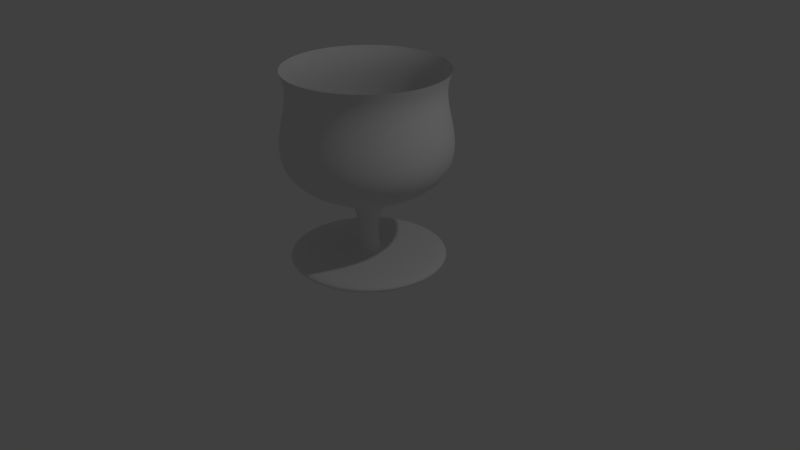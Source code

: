 # Source: Copa2.blend  (saved by Blender 2.79.0; exported with 4.5.12 LTS)
import bpy
from mathutils import Matrix  # noqa: F401  (used for matrix-valued properties, if any)

bpy.ops.wm.read_factory_settings(use_empty=True)
scene = bpy.context.scene
scene.name = 'Scene'

# ---- collections
col_collection_1 = bpy.data.collections.new('Collection 1'); scene.collection.children.link(col_collection_1)

# ---- world
world_world = bpy.data.worlds.new('World'); scene.world = world_world
world_world.color = (0.05088, 0.05088, 0.05088)
world_world.use_sun_shadow = False
world_world.sun_shadow_jitter_overblur = 0.0
world_world.cycles.sampling_method = 'MANUAL'

# ---- cameras
cam_camera = bpy.data.cameras.new('Camera')
cam_camera.clip_end = 100.0
cam_camera.lens = 35.0
cam_camera.sensor_width = 32.0
cam_camera.sensor_height = 18.0
cam_camera.ortho_scale = 7.314
cam_camera.dof.focus_distance = 0.0
cam_camera.dof.aperture_fstop = 128.0

# ---- lights
light_lamp = bpy.data.lights.new('Lamp', 'POINT')
light_lamp.transmission_factor = 0.0
light_lamp.cutoff_distance = 30.0
light_lamp.energy = 100.0
light_lamp.shadow_buffer_clip_start = 1.001
light_lamp.shadow_soft_size = 0.1
light_lamp.shadow_maximum_resolution = 0.006
light_lamp.use_absolute_resolution = True

# ---- meshes
me_cubeziercurve = bpy.data.meshes.new('CUBezierCurve')
me_cubeziercurve.from_pydata([(-0.9622, 2.161, -0.002334), (-1.06, 1.395, -0.002334), (-0.2029, 0.09662, 0.0), (-1.007, 2.454, -0.1618), (-0.958, 2.31, -0.1541), (-0.95, 2.161, -0.1528), (-0.9692, 2.008, -0.1559), (-1.002, 1.853, -0.1611), (-1.035, 1.698, -0.1663), (-1.054, 1.545, -0.1693), (-1.046, 1.395, -0.1681), (-0.9973, 1.252, -0.1603), (-0.8939, 1.116, -0.1439), (-0.7224, 0.9896, -0.1168), (-0.4691, 0.8748, -0.07666), (-0.1205, 0.7733, -0.02144), (-0.1205, 0.09662, -0.02144), (-0.2004, 0.09662, -0.03174), (-0.3435, 0.09662, -0.05441), (-0.9877, 0.09662, -0.1564), (-0.9877, -6.838e-09, -0.1564), (-0.9185, -6.359e-09, -0.1454), (-0.87, -6.023e-09, -0.1376), (-0.8352, -5.782e-09, -0.132), (-0.8073, -5.589e-09, -0.1274), (-0.7795, -5.396e-09, -0.1229), (-0.7447, -5.155e-09, -0.1173), (-0.6962, -4.819e-09, -0.1095), (-0.627, -4.34e-09, -0.09845), (-0.5303, -3.671e-09, -0.08306), (-0.3992, -2.763e-09, -0.06223), (-0.2268, -1.57e-09, -0.03489), (-0.006296, -4.302e-11, 5.301e-05), (-0.9691, 2.454, -0.3173), (-0.9221, 2.31, -0.3021), (-0.9144, 2.161, -0.2995), (-0.9329, 2.008, -0.3056), (-0.9645, 1.853, -0.3158), (-0.9962, 1.698, -0.3261), (-1.015, 1.545, -0.3321), (-1.007, 1.395, -0.3296), (-0.9599, 1.252, -0.3143), (-0.8604, 1.116, -0.282), (-0.6952, 0.9896, -0.2283), (-0.4513, 0.8748, -0.1491), (-0.1156, 0.7733, -0.04002), (-0.1156, 0.09662, -0.04002), (-0.193, 0.09662, -0.06269), (-0.3308, 0.09662, -0.1075), (-0.9511, 0.09662, -0.309), (-0.9511, -1.351e-08, -0.309), (-0.8845, -1.256e-08, -0.2873), (-0.8378, -1.19e-08, -0.272), (-0.8043, -1.142e-08, -0.261), (-0.7775, -1.104e-08, -0.2522), (-0.7506, -1.066e-08, -0.2433), (-0.7172, -1.018e-08, -0.2323), (-0.6705, -9.521e-09, -0.2171), (-0.6039, -8.575e-09, -0.1953), (-0.5108, -7.253e-09, -0.165), (-0.3846, -5.46e-09, -0.1239), (-0.2186, -3.102e-09, -0.06995), (-0.006227, -8.61e-11, -0.0009326), (-0.9076, 2.454, -0.465), (-0.8635, 2.31, -0.4426), (-0.8562, 2.161, -0.4389), (-0.8736, 2.008, -0.4477), (-0.9032, 1.853, -0.4628), (-0.9329, 1.698, -0.4779), (-0.9502, 1.545, -0.4868), (-0.943, 1.395, -0.4831), (-0.8989, 1.252, -0.4606), (-0.8056, 1.116, -0.4131), (-0.6509, 0.9896, -0.3343), (-0.4224, 0.8748, -0.2179), (-0.1079, 0.7733, -0.05762), (-0.1079, 0.09662, -0.05762), (-0.1808, 0.09662, -0.09211), (-0.3099, 0.09662, -0.1579), (-0.891, 0.09662, -0.454), (-0.891, -1.984e-08, -0.454), (-0.8286, -1.845e-08, -0.4221), (-0.7849, -1.748e-08, -0.3997), (-0.7536, -1.678e-08, -0.3836), (-0.7285, -1.622e-08, -0.3707), (-0.7033, -1.566e-08, -0.3578), (-0.672, -1.496e-08, -0.3417), (-0.6283, -1.399e-08, -0.3193), (-0.5659, -1.26e-08, -0.2874), (-0.4787, -1.066e-08, -0.2429), (-0.3605, -8.023e-09, -0.1826), (-0.205, -4.559e-09, -0.1033), (-0.006004, -1.282e-10, -0.001895), (-0.8236, 2.454, -0.6013), (-0.7836, 2.31, -0.5722), (-0.777, 2.161, -0.5674), (-0.7928, 2.008, -0.5789), (-0.8197, 1.853, -0.5984), (-0.8466, 1.698, -0.618), (-0.8624, 1.545, -0.6294), (-0.8558, 1.395, -0.6247), (-0.8158, 1.252, -0.5956), (-0.7311, 1.116, -0.5341), (-0.5906, 0.9896, -0.432), (-0.3832, 0.8748, -0.2813), (-0.09759, 0.7733, -0.07379), (-0.09759, 0.09662, -0.07379), (-0.1641, 0.09662, -0.1193), (-0.2814, 0.09662, -0.2044), (-0.809, 0.09662, -0.5878), (-0.809, -2.569e-08, -0.5878), (-0.7524, -2.389e-08, -0.5465), (-0.7127, -2.263e-08, -0.5176), (-0.6843, -2.173e-08, -0.4968), (-0.6615, -2.1e-08, -0.4801), (-0.6387, -2.028e-08, -0.4634), (-0.6103, -1.937e-08, -0.4426), (-0.5706, -1.811e-08, -0.4136), (-0.514, -1.631e-08, -0.3724), (-0.4348, -1.38e-08, -0.3148), (-0.3275, -1.039e-08, -0.2367), (-0.1863, -5.905e-09, -0.1341), (-0.005634, -1.682e-10, -0.002811), (-0.7194, 2.454, -0.7227), (-0.6844, 2.31, -0.6877), (-0.6787, 2.161, -0.682), (-0.6925, 2.008, -0.6958), (-0.716, 1.853, -0.7193), (-0.7395, 1.698, -0.7428), (-0.7533, 1.545, -0.7566), (-0.7476, 1.395, -0.7509), (-0.7126, 1.252, -0.7159), (-0.6386, 1.116, -0.6419), (-0.5158, 0.9896, -0.5191), (-0.3344, 0.8748, -0.3377), (-0.08485, 0.7733, -0.08815), (-0.08485, 0.09662, -0.08815), (-0.1435, 0.09662, -0.1435), (-0.2459, 0.09662, -0.2459), (-0.7071, 0.09662, -0.7071), (-0.7071, -3.091e-08, -0.7071), (-0.6576, -2.874e-08, -0.6575), (-0.623, -2.723e-08, -0.6227), (-0.5981, -2.614e-08, -0.5977), (-0.5782, -2.527e-08, -0.5777), (-0.5584, -2.44e-08, -0.5576), (-0.5335, -2.331e-08, -0.5326), (-0.4989, -2.179e-08, -0.4978), (-0.4494, -1.963e-08, -0.4482), (-0.3802, -1.66e-08, -0.3789), (-0.2864, -1.25e-08, -0.285), (-0.163, -7.107e-09, -0.1616), (-0.005125, -2.052e-10, -0.003658), (-0.5975, 2.454, -0.8264), (-0.5684, 2.31, -0.7863), (-0.5637, 2.161, -0.7798), (-0.5751, 2.008, -0.7955), (-0.5947, 1.853, -0.8225), (-0.6142, 1.698, -0.8494), (-0.6257, 1.545, -0.8651), (-0.6209, 1.395, -0.8586), (-0.5918, 1.252, -0.8185), (-0.5303, 1.116, -0.7338), (-0.4282, 0.9896, -0.5934), (-0.2775, 0.8748, -0.3859), (-0.07001, 0.7733, -0.1003), (-0.07001, 0.09662, -0.1003), (-0.1193, 0.09662, -0.1641), (-0.2044, 0.09662, -0.2814), (-0.5878, 0.09662, -0.809), (-0.5878, -3.536e-08, -0.809), (-0.5467, -3.289e-08, -0.7523), (-0.5179, -3.115e-08, -0.7125), (-0.4973, -2.991e-08, -0.6839), (-0.4808, -2.891e-08, -0.661), (-0.4643, -2.791e-08, -0.6381), (-0.4436, -2.667e-08, -0.6095), (-0.4148, -2.494e-08, -0.5697), (-0.3737, -2.246e-08, -0.513), (-0.3163, -1.9e-08, -0.4337), (-0.2383, -1.431e-08, -0.3263), (-0.1357, -8.135e-09, -0.1851), (-0.004489, -2.383e-10, -0.004414), (-0.4609, 2.454, -0.9097), (-0.4384, 2.31, -0.8656), (-0.4347, 2.161, -0.8584), (-0.4436, 2.008, -0.8757), (-0.4587, 1.853, -0.9054), (-0.4738, 1.698, -0.935), (-0.4826, 1.545, -0.9524), (-0.4789, 1.395, -0.9451), (-0.4565, 1.252, -0.901), (-0.409, 1.116, -0.8078), (-0.3301, 0.9896, -0.653), (-0.2137, 0.8748, -0.4246), (-0.05346, 0.7733, -0.1101), (-0.05346, 0.09662, -0.1101), (-0.09211, 0.09662, -0.1808), (-0.1579, 0.09662, -0.3099), (-0.454, 0.09662, -0.891), (-0.454, -3.895e-08, -0.891), (-0.4223, -3.622e-08, -0.8286), (-0.4001, -3.431e-08, -0.7847), (-0.3842, -3.294e-08, -0.7533), (-0.3714, -3.184e-08, -0.7281), (-0.3587, -3.075e-08, -0.7028), (-0.3428, -2.938e-08, -0.6714), (-0.3206, -2.747e-08, -0.6276), (-0.2889, -2.474e-08, -0.5651), (-0.2445, -2.093e-08, -0.4779), (-0.1843, -1.576e-08, -0.3596), (-0.1051, -8.963e-09, -0.204), (-0.003744, -2.666e-10, -0.005062), (-0.3129, 2.454, -0.9706), (-0.2976, 2.31, -0.9235), (-0.2951, 2.161, -0.9158), (-0.3011, 2.008, -0.9343), (-0.3114, 1.853, -0.966), (-0.3217, 1.698, -0.9976), (-0.3277, 1.545, -1.016), (-0.3252, 1.395, -1.008), (-0.3099, 1.252, -0.9613), (-0.2776, 1.116, -0.8618), (-0.2239, 0.9896, -0.6966), (-0.1447, 0.8748, -0.4528), (-0.03558, 0.7733, -0.1171), (-0.03558, 0.09662, -0.1171), (-0.06269, 0.09662, -0.193), (-0.1075, 0.09662, -0.3308), (-0.309, 0.09662, -0.9511), (-0.309, -4.157e-08, -0.9511), (-0.2875, -3.866e-08, -0.8844), (-0.2724, -3.662e-08, -0.8376), (-0.2616, -3.516e-08, -0.8041), (-0.253, -3.399e-08, -0.7772), (-0.2444, -3.282e-08, -0.7503), (-0.2336, -3.136e-08, -0.7168), (-0.2185, -2.932e-08, -0.67), (-0.1969, -2.641e-08, -0.6034), (-0.1668, -2.234e-08, -0.5102), (-0.1258, -1.683e-08, -0.384), (-0.07189, -9.572e-09, -0.218), (-0.002906, -2.895e-10, -0.005586), (-0.1572, 2.454, -1.008), (-0.1495, 2.31, -0.9587), (-0.1482, 2.161, -0.9507), (-0.1513, 2.008, -0.9699), (-0.1565, 1.853, -1.003), (-0.1617, 1.698, -1.036), (-0.1647, 1.545, -1.055), (-0.1634, 1.395, -1.047), (-0.1557, 1.252, -0.998), (-0.1393, 1.116, -0.8946), (-0.1122, 0.9896, -0.7231), (-0.07205, 0.8748, -0.4698), (-0.01683, 0.7733, -0.1212), (-0.01683, 0.09662, -0.1212), (-0.03174, 0.09662, -0.2004), (-0.05441, 0.09662, -0.3435), (-0.1564, 0.09662, -0.9877), (-0.1564, -4.317e-08, -0.9877), (-0.1456, -4.015e-08, -0.9185), (-0.138, -3.803e-08, -0.8699), (-0.1326, -3.652e-08, -0.8351), (-0.1283, -3.53e-08, -0.8072), (-0.124, -3.409e-08, -0.7793), (-0.1186, -3.257e-08, -0.7445), (-0.111, -3.045e-08, -0.6959), (-0.1001, -2.743e-08, -0.6267), (-0.08488, -2.321e-08, -0.53), (-0.06418, -1.748e-08, -0.3989), (-0.03691, -9.946e-09, -0.2265), (-0.001996, -3.064e-10, -0.005971), (0.002334, 2.454, -1.02), (0.002334, 2.31, -0.9703), (0.002334, 2.161, -0.9622), (0.002334, 2.008, -0.9816), (0.002334, 1.853, -1.015), (0.002334, 1.698, -1.048), (0.002334, 1.545, -1.068), (0.002334, 1.395, -1.06), (0.002334, 1.252, -1.01), (0.002334, 1.116, -0.9054), (0.002334, 0.9896, -0.7317), (0.002334, 0.8748, -0.4753), (0.002334, 0.7733, -0.1223), (0.002334, 0.09662, -0.1223), (1.863e-08, 0.09662, -0.2029), (1.49e-08, 0.09662, -0.3478), (1.043e-07, 0.09662, -1.0), (1.043e-07, -4.371e-08, -1.0), (-9.295e-05, -4.065e-08, -0.93), (-0.0001967, -3.851e-08, -0.8808), (-0.0003079, -3.698e-08, -0.8456), (-0.0004225, -3.575e-08, -0.8173), (-0.0005372, -3.452e-08, -0.7891), (-0.0006483, -3.298e-08, -0.7539), (-0.0007521, -3.084e-08, -0.7047), (-0.0008451, -2.778e-08, -0.6347), (-0.0009238, -2.35e-08, -0.5368), (-0.0009844, -1.77e-08, -0.404), (-0.001023, -1.008e-08, -0.2295), (-0.001037, -3.168e-10, -0.00621), (0.1618, 2.454, -1.007), (0.1541, 2.31, -0.958), (0.1528, 2.161, -0.95), (0.1559, 2.008, -0.9692), (0.1611, 1.853, -1.002), (0.1663, 1.698, -1.035), (0.1693, 1.545, -1.054), (0.1681, 1.395, -1.046), (0.1603, 1.252, -0.9973), (0.1439, 1.116, -0.8939), (0.1168, 0.9896, -0.7224), (0.07666, 0.8748, -0.4691), (0.02144, 0.7733, -0.1205), (0.02144, 0.09662, -0.1205), (0.03174, 0.09662, -0.2004), (0.05441, 0.09662, -0.3435), (0.1564, 0.09662, -0.9877), (0.1564, -4.317e-08, -0.9877), (0.1454, -4.015e-08, -0.9185), (0.1376, -3.804e-08, -0.87), (0.132, -3.652e-08, -0.8352), (0.1274, -3.531e-08, -0.8073), (0.1229, -3.409e-08, -0.7795), (0.1173, -3.258e-08, -0.7447), (0.1095, -3.046e-08, -0.6962), (0.09845, -2.744e-08, -0.627), (0.08306, -2.322e-08, -0.5303), (0.06223, -1.749e-08, -0.3992), (0.03489, -9.96e-09, -0.2268), (-5.301e-05, -3.205e-10, -0.006296), (0.3173, 2.454, -0.9691), (0.3021, 2.31, -0.9221), (0.2995, 2.161, -0.9144), (0.3056, 2.008, -0.9329), (0.3158, 1.853, -0.9645), (0.3261, 1.698, -0.9962), (0.3321, 1.545, -1.015), (0.3296, 1.395, -1.007), (0.3143, 1.252, -0.9599), (0.282, 1.116, -0.8604), (0.2283, 0.9896, -0.6952), (0.1491, 0.8748, -0.4513), (0.04002, 0.7733, -0.1156), (0.04002, 0.09662, -0.1156), (0.06269, 0.09662, -0.193), (0.1075, 0.09662, -0.3308), (0.309, 0.09662, -0.9511), (0.309, -4.157e-08, -0.9511), (0.2873, -3.867e-08, -0.8845), (0.272, -3.663e-08, -0.8378), (0.261, -3.517e-08, -0.8043), (0.2522, -3.4e-08, -0.7775), (0.2433, -3.284e-08, -0.7506), (0.2323, -3.138e-08, -0.7172), (0.2171, -2.934e-08, -0.6705), (0.1953, -2.643e-08, -0.6039), (0.165, -2.237e-08, -0.5108), (0.1239, -1.685e-08, -0.3846), (0.06995, -9.6e-09, -0.2186), (0.0009326, -3.175e-10, -0.006227), (0.465, 2.454, -0.9076), (0.4426, 2.31, -0.8635), (0.4389, 2.161, -0.8562), (0.4477, 2.008, -0.8736), (0.4628, 1.853, -0.9032), (0.4779, 1.698, -0.9329), (0.4868, 1.545, -0.9502), (0.4831, 1.395, -0.943), (0.4606, 1.252, -0.8989), (0.4131, 1.116, -0.8056), (0.3343, 0.9896, -0.6509), (0.2179, 0.8748, -0.4224), (0.05762, 0.7733, -0.1079), (0.05762, 0.09662, -0.1079), (0.09211, 0.09662, -0.1808), (0.1579, 0.09662, -0.3099), (0.454, 0.09662, -0.891), (0.454, -3.895e-08, -0.891), (0.4221, -3.623e-08, -0.8286), (0.3997, -3.432e-08, -0.7849), (0.3836, -3.295e-08, -0.7536), (0.3707, -3.186e-08, -0.7285), (0.3578, -3.077e-08, -0.7033), (0.3417, -2.94e-08, -0.672), (0.3193, -2.75e-08, -0.6283), (0.2874, -2.477e-08, -0.5659), (0.2429, -2.096e-08, -0.4787), (0.1826, -1.58e-08, -0.3605), (0.1033, -9.004e-09, -0.205), (0.001895, -3.078e-10, -0.006004), (0.6013, 2.454, -0.8236), (0.5722, 2.31, -0.7836), (0.5674, 2.161, -0.777), (0.5789, 2.008, -0.7928), (0.5984, 1.853, -0.8197), (0.618, 1.698, -0.8466), (0.6294, 1.545, -0.8624), (0.6247, 1.395, -0.8558), (0.5956, 1.252, -0.8158), (0.5341, 1.116, -0.7311), (0.432, 0.9896, -0.5906), (0.2813, 0.8748, -0.3832), (0.07379, 0.7733, -0.09759), (0.07379, 0.09662, -0.09759), (0.1193, 0.09662, -0.1641), (0.2044, 0.09662, -0.2814), (0.5878, 0.09662, -0.809), (0.5878, -3.536e-08, -0.809), (0.5465, -3.289e-08, -0.7524), (0.5176, -3.116e-08, -0.7127), (0.4968, -2.992e-08, -0.6843), (0.4801, -2.893e-08, -0.6615), (0.4634, -2.794e-08, -0.6387), (0.4426, -2.67e-08, -0.6103), (0.4136, -2.497e-08, -0.5706), (0.3724, -2.25e-08, -0.514), (0.3148, -1.905e-08, -0.4348), (0.2367, -1.436e-08, -0.3275), (0.1341, -8.187e-09, -0.1863), (0.002811, -2.916e-10, -0.005634), (0.7227, 2.454, -0.7194), (0.6877, 2.31, -0.6844), (0.682, 2.161, -0.6787), (0.6958, 2.008, -0.6925), (0.7193, 1.853, -0.716), (0.7428, 1.698, -0.7395), (0.7566, 1.545, -0.7533), (0.7509, 1.395, -0.7476), (0.7159, 1.252, -0.7126), (0.6419, 1.116, -0.6386), (0.5191, 0.9896, -0.5158), (0.3377, 0.8748, -0.3344), (0.08815, 0.7733, -0.08485), (0.08815, 0.09662, -0.08485), (0.1435, 0.09662, -0.1435), (0.2459, 0.09662, -0.2459), (0.7071, 0.09662, -0.7071), (0.7071, -3.091e-08, -0.7071), (0.6575, -2.875e-08, -0.6576), (0.6227, -2.724e-08, -0.623), (0.5977, -2.616e-08, -0.5981), (0.5777, -2.529e-08, -0.5782), (0.5576, -2.443e-08, -0.5584), (0.5326, -2.335e-08, -0.5335), (0.4978, -2.184e-08, -0.4989), (0.4482, -1.968e-08, -0.4494), (0.3789, -1.666e-08, -0.3802), (0.285, -1.256e-08, -0.2864), (0.1616, -7.17e-09, -0.163), (0.003658, -2.694e-10, -0.005125), (0.8264, 2.454, -0.5975), (0.7863, 2.31, -0.5684), (0.7798, 2.161, -0.5637), (0.7955, 2.008, -0.5751), (0.8225, 1.853, -0.5947), (0.8494, 1.698, -0.6142), (0.8651, 1.545, -0.6257), (0.8586, 1.395, -0.6209), (0.8185, 1.252, -0.5918), (0.7338, 1.116, -0.5303), (0.5934, 0.9896, -0.4282), (0.3859, 0.8748, -0.2775), (0.1003, 0.7733, -0.07001), (0.1003, 0.09662, -0.07001), (0.1641, 0.09662, -0.1193), (0.2814, 0.09662, -0.2044), (0.809, 0.09662, -0.5878), (0.809, -2.569e-08, -0.5878), (0.7523, -2.39e-08, -0.5467), (0.7125, -2.265e-08, -0.5179), (0.6839, -2.175e-08, -0.4973), (0.661, -2.103e-08, -0.4808), (0.6381, -2.032e-08, -0.4643), (0.6095, -1.942e-08, -0.4436), (0.5697, -1.817e-08, -0.4148), (0.513, -1.637e-08, -0.3737), (0.4337, -1.386e-08, -0.3163), (0.3263, -1.046e-08, -0.2383), (0.1851, -5.978e-09, -0.1357), (0.004414, -2.416e-10, -0.004489), (0.9097, 2.454, -0.4609), (0.8656, 2.31, -0.4384), (0.8584, 2.161, -0.4347), (0.8757, 2.008, -0.4436), (0.9054, 1.853, -0.4587), (0.935, 1.698, -0.4738), (0.9524, 1.545, -0.4826), (0.9451, 1.395, -0.4789), (0.901, 1.252, -0.4565), (0.8078, 1.116, -0.409), (0.653, 0.9896, -0.3301), (0.4246, 0.8748, -0.2137), (0.1101, 0.7733, -0.05346), (0.1101, 0.09662, -0.05346), (0.1808, 0.09662, -0.09211), (0.3099, 0.09662, -0.1579), (0.891, 0.09662, -0.454), (0.891, -1.984e-08, -0.454), (0.8286, -1.846e-08, -0.4223), (0.7847, -1.75e-08, -0.4001), (0.7533, -1.681e-08, -0.3842), (0.7281, -1.625e-08, -0.3714), (0.7028, -1.57e-08, -0.3587), (0.6714, -1.501e-08, -0.3428), (0.6276, -1.405e-08, -0.3206), (0.5651, -1.266e-08, -0.2889), (0.4779, -1.073e-08, -0.2445), (0.3596, -8.099e-09, -0.1843), (0.204, -4.639e-09, -0.1051), (0.005062, -2.09e-10, -0.003744), (0.9706, 2.454, -0.3129), (0.9235, 2.31, -0.2976), (0.9158, 2.161, -0.2951), (0.9343, 2.008, -0.3011), (0.966, 1.853, -0.3114), (0.9976, 1.698, -0.3217), (1.016, 1.545, -0.3277), (1.008, 1.395, -0.3252), (0.9613, 1.252, -0.3099), (0.8618, 1.116, -0.2776), (0.6966, 0.9896, -0.2239), (0.4528, 0.8748, -0.1447), (0.1171, 0.7733, -0.03558), (0.1171, 0.09662, -0.03558), (0.193, 0.09662, -0.06269), (0.3308, 0.09662, -0.1075), (0.9511, 0.09662, -0.309), (0.9511, -1.351e-08, -0.309), (0.8844, -1.257e-08, -0.2875), (0.8376, -1.191e-08, -0.2724), (0.8041, -1.145e-08, -0.2616), (0.7772, -1.108e-08, -0.253), (0.7503, -1.07e-08, -0.2444), (0.7168, -1.024e-08, -0.2336), (0.67, -9.583e-09, -0.2185), (0.6034, -8.645e-09, -0.1969), (0.5102, -7.329e-09, -0.1668), (0.384, -5.542e-09, -0.1258), (0.218, -3.187e-09, -0.07189), (0.005586, -1.723e-10, -0.002906), (1.008, 2.454, -0.1572), (0.9587, 2.31, -0.1495), (0.9507, 2.161, -0.1482), (0.9699, 2.008, -0.1513), (1.003, 1.853, -0.1565), (1.036, 1.698, -0.1617), (1.055, 1.545, -0.1647), (1.047, 1.395, -0.1634), (0.998, 1.252, -0.1557), (0.8946, 1.116, -0.1393), (0.7231, 0.9896, -0.1122), (0.4698, 0.8748, -0.07205), (0.1212, 0.7733, -0.01683), (0.1212, 0.09662, -0.01683), (0.2004, 0.09662, -0.03174), (0.3435, 0.09662, -0.05441), (0.9877, 0.09662, -0.1564), (0.9877, -6.838e-09, -0.1564), (0.9185, -6.367e-09, -0.1456), (0.8699, -6.04e-09, -0.138), (0.8351, -5.809e-09, -0.1326), (0.8072, -5.626e-09, -0.1283), (0.7793, -5.442e-09, -0.124), (0.7445, -5.211e-09, -0.1186), (0.6959, -4.884e-09, -0.111), (0.6267, -4.413e-09, -0.1001), (0.53, -3.751e-09, -0.08488), (0.3989, -2.848e-09, -0.06418), (0.2265, -1.658e-09, -0.03691), (0.005971, -1.326e-10, -0.001996), (1.02, 2.454, 0.002334), (0.9703, 2.31, 0.002334), (0.9622, 2.161, 0.002334), (0.9816, 2.008, 0.002334), (1.015, 1.853, 0.002334), (1.048, 1.698, 0.002334), (1.068, 1.545, 0.002334), (1.06, 1.395, 0.002334), (1.01, 1.252, 0.002334), (0.9054, 1.116, 0.002334), (0.7317, 0.9896, 0.002334), (0.4753, 0.8748, 0.002334), (0.1223, 0.7733, 0.002334), (0.1223, 0.09662, 0.002334), (0.2029, 0.09662, 3.353e-08), (0.3478, 0.09662, 5.215e-08), (1.0, 0.09662, 1.639e-07), (1.0, -1.818e-15, 1.639e-07), (0.93, -8.128e-12, -9.283e-05), (0.8808, -1.721e-11, -0.0001967), (0.8456, -2.692e-11, -0.0003077), (0.8173, -3.694e-11, -0.0004224), (0.7891, -4.697e-11, -0.0005371), (0.7539, -5.669e-11, -0.0006483), (0.7047, -6.575e-11, -0.000752), (0.6347, -7.388e-11, -0.000845), (0.5368, -8.076e-11, -0.0009237), (0.404, -8.606e-11, -0.0009844), (0.2295, -8.948e-11, -0.001023), (0.00621, -9.068e-11, -0.001037), (1.007, 2.454, 0.1618), (0.958, 2.31, 0.1541), (0.95, 2.161, 0.1528), (0.9692, 2.008, 0.1559), (1.002, 1.853, 0.1611), (1.035, 1.698, 0.1663), (1.054, 1.545, 0.1693), (1.046, 1.395, 0.1681), (0.9973, 1.252, 0.1603), (0.8939, 1.116, 0.1439), (0.7224, 0.9896, 0.1168), (0.4691, 0.8748, 0.07666), (0.1205, 0.7733, 0.02144), (0.1205, 0.09662, 0.02144), (0.2004, 0.09662, 0.03174), (0.3435, 0.09662, 0.05441), (0.9877, 0.09662, 0.1564), (0.9877, 6.838e-09, 0.1564), (0.9185, 6.351e-09, 0.1454), (0.87, 6.006e-09, 0.1376), (0.8352, 5.755e-09, 0.132), (0.8073, 5.552e-09, 0.1274), (0.7795, 5.349e-09, 0.1229), (0.7447, 5.099e-09, 0.1173), (0.6962, 4.754e-09, 0.1095), (0.627, 4.267e-09, 0.09845), (0.5303, 3.59e-09, 0.08306), (0.3992, 2.677e-09, 0.06223), (0.2268, 1.48e-09, 0.03489), (0.006296, -4.766e-11, -5.301e-05), (0.9691, 2.454, 0.3173), (0.9221, 2.31, 0.3021), (0.9144, 2.161, 0.2995), (0.9329, 2.008, 0.3056), (0.9645, 1.853, 0.3158), (0.9962, 1.698, 0.3261), (1.015, 1.545, 0.3321), (1.007, 1.395, 0.3296), (0.9599, 1.252, 0.3143), (0.8604, 1.116, 0.282), (0.6952, 0.9896, 0.2283), (0.4513, 0.8748, 0.1491), (0.1156, 0.7733, 0.04002), (0.1156, 0.09662, 0.04002), (0.193, 0.09662, 0.06269), (0.3308, 0.09662, 0.1075), (0.9511, 0.09662, 0.309), (0.9511, 1.351e-08, 0.309), (0.8845, 1.255e-08, 0.2873), (0.8378, 1.188e-08, 0.272), (0.8043, 1.14e-08, 0.261), (0.7775, 1.1e-08, 0.2522), (0.7506, 1.061e-08, 0.2433), (0.7172, 1.013e-08, 0.2323), (0.6705, 9.455e-09, 0.2171), (0.6039, 8.501e-09, 0.1953), (0.5108, 7.172e-09, 0.165), (0.3846, 5.374e-09, 0.1239), (0.2186, 3.013e-09, 0.06995), (0.006227, -4.577e-12, 0.0009326), (0.9076, 2.454, 0.465), (0.8635, 2.31, 0.4426), (0.8562, 2.161, 0.4389), (0.8736, 2.008, 0.4477), (0.9032, 1.853, 0.4628), (0.9329, 1.698, 0.4779), (0.9502, 1.545, 0.4868), (0.943, 1.395, 0.4831), (0.8989, 1.252, 0.4606), (0.8056, 1.116, 0.4131), (0.6509, 0.9896, 0.3343), (0.4224, 0.8748, 0.2179), (0.1079, 0.7733, 0.05762), (0.1079, 0.09662, 0.05762), (0.1808, 0.09662, 0.09211), (0.3099, 0.09662, 0.1579), (0.891, 0.09662, 0.454), (0.891, 1.984e-08, 0.454), (0.8286, 1.845e-08, 0.4221), (0.7849, 1.746e-08, 0.3997), (0.7536, 1.675e-08, 0.3836), (0.7285, 1.618e-08, 0.3707), (0.7033, 1.561e-08, 0.3578), (0.672, 1.491e-08, 0.3417), (0.6283, 1.392e-08, 0.3193), (0.5659, 1.253e-08, 0.2874), (0.4787, 1.058e-08, 0.2429), (0.3605, 7.937e-09, 0.1826), (0.205, 4.47e-09, 0.1033), (0.006004, 3.75e-11, 0.001895), (0.8236, 2.454, 0.6013), (0.7836, 2.31, 0.5722), (0.777, 2.161, 0.5674), (0.7928, 2.008, 0.5789), (0.8197, 1.853, 0.5984), (0.8466, 1.698, 0.618), (0.8624, 1.545, 0.6294), (0.8558, 1.395, 0.6247), (0.8158, 1.252, 0.5956), (0.7311, 1.116, 0.5341), (0.5906, 0.9896, 0.432), (0.3832, 0.8748, 0.2813), (0.09759, 0.7733, 0.07379), (0.09759, 0.09662, 0.07379), (0.1641, 0.09662, 0.1193), (0.2814, 0.09662, 0.2044), (0.809, 0.09662, 0.5878), (0.809, 2.569e-08, 0.5878), (0.7524, 2.389e-08, 0.5465), (0.7127, 2.261e-08, 0.5176), (0.6843, 2.17e-08, 0.4968), (0.6615, 2.097e-08, 0.4801), (0.6387, 2.023e-08, 0.4634), (0.6103, 1.932e-08, 0.4426), (0.5706, 1.805e-08, 0.4136), (0.514, 1.624e-08, 0.3724), (0.4348, 1.372e-08, 0.3148), (0.3275, 1.03e-08, 0.2367), (0.1863, 5.816e-09, 0.1341), (0.005634, 7.754e-11, 0.002811), (0.7194, 2.454, 0.7227), (0.6844, 2.31, 0.6877), (0.6787, 2.161, 0.682), (0.6925, 2.008, 0.6958), (0.716, 1.853, 0.7193), (0.7395, 1.698, 0.7428), (0.7533, 1.545, 0.7566), (0.7476, 1.395, 0.7509), (0.7126, 1.252, 0.7159), (0.6386, 1.116, 0.6419), (0.5158, 0.9896, 0.5191), (0.3344, 0.8748, 0.3377), (0.08485, 0.7733, 0.08815), (0.08485, 0.09662, 0.08815), (0.1435, 0.09662, 0.1435), (0.2459, 0.09662, 0.2459), (0.7071, 0.09662, 0.7071), (0.7071, 3.091e-08, 0.7071), (0.6576, 2.874e-08, 0.6575), (0.623, 2.721e-08, 0.6227), (0.5981, 2.611e-08, 0.5977), (0.5782, 2.523e-08, 0.5777), (0.5584, 2.435e-08, 0.5576), (0.5335, 2.325e-08, 0.5326), (0.4989, 2.173e-08, 0.4978), (0.4494, 1.955e-08, 0.4482), (0.3802, 1.652e-08, 0.3789), (0.2864, 1.241e-08, 0.285), (0.163, 7.017e-09, 0.1616), (0.005125, 1.145e-10, 0.003658), (0.5975, 2.454, 0.8264), (0.5684, 2.31, 0.7863), (0.5637, 2.161, 0.7798), (0.5751, 2.008, 0.7955), (0.5947, 1.853, 0.8225), (0.6142, 1.698, 0.8494), (0.6257, 1.545, 0.8651), (0.6209, 1.395, 0.8586), (0.5918, 1.252, 0.8185), (0.5303, 1.116, 0.7338), (0.4282, 0.9896, 0.5934), (0.2775, 0.8748, 0.3859), (0.07001, 0.7733, 0.1003), (0.07001, 0.09662, 0.1003), (0.1193, 0.09662, 0.1641), (0.2044, 0.09662, 0.2814), (0.5878, 0.09662, 0.809), (0.5878, 3.536e-08, 0.809), (0.5467, 3.288e-08, 0.7523), (0.5179, 3.113e-08, 0.7125), (0.4973, 2.988e-08, 0.6839), (0.4808, 2.887e-08, 0.661), (0.4643, 2.787e-08, 0.6381), (0.4436, 2.661e-08, 0.6095), (0.4148, 2.487e-08, 0.5697), (0.3737, 2.239e-08, 0.513), (0.3163, 1.892e-08, 0.4337), (0.2383, 1.422e-08, 0.3263), (0.1357, 8.045e-09, 0.1851), (0.004489, 1.476e-10, 0.004414), (0.4609, 2.454, 0.9097), (0.4384, 2.31, 0.8656), (0.4347, 2.161, 0.8584), (0.4436, 2.008, 0.8757), (0.4587, 1.853, 0.9054), (0.4738, 1.698, 0.935), (0.4826, 1.545, 0.9524), (0.4789, 1.395, 0.9451), (0.4565, 1.252, 0.901), (0.409, 1.116, 0.8078), (0.3301, 0.9896, 0.653), (0.2137, 0.8748, 0.4246), (0.05346, 0.7733, 0.1101), (0.05346, 0.09662, 0.1101), (0.09211, 0.09662, 0.1808), (0.1579, 0.09662, 0.3099), (0.454, 0.09662, 0.891), (0.454, 3.895e-08, 0.891), (0.4223, 3.621e-08, 0.8286), (0.4001, 3.429e-08, 0.7847), (0.3842, 3.291e-08, 0.7533), (0.3714, 3.181e-08, 0.7281), (0.3587, 3.07e-08, 0.7028), (0.3428, 2.932e-08, 0.6714), (0.3206, 2.74e-08, 0.6276), (0.2889, 2.467e-08, 0.5651), (0.2445, 2.085e-08, 0.4779), (0.1843, 1.567e-08, 0.3596), (0.1051, 8.874e-09, 0.204), (0.003744, 1.759e-10, 0.005062), (0.3129, 2.454, 0.9706), (0.2976, 2.31, 0.9235), (0.2951, 2.161, 0.9158), (0.3011, 2.008, 0.9343), (0.3114, 1.853, 0.966), (0.3217, 1.698, 0.9976), (0.3277, 1.545, 1.016), (0.3252, 1.395, 1.008), (0.3099, 1.252, 0.9613), (0.2776, 1.116, 0.8618), (0.2239, 0.9896, 0.6966), (0.1447, 0.8748, 0.4528), (0.03558, 0.7733, 0.1171), (0.03558, 0.09662, 0.1171), (0.06269, 0.09662, 0.193), (0.1075, 0.09662, 0.3308), (0.309, 0.09662, 0.9511), (0.309, 4.157e-08, 0.9511), (0.2875, 3.865e-08, 0.8844), (0.2724, 3.661e-08, 0.8376), (0.2616, 3.514e-08, 0.8041), (0.253, 3.395e-08, 0.7772), (0.2444, 3.277e-08, 0.7503), (0.2336, 3.13e-08, 0.7168), (0.2185, 2.925e-08, 0.67), (0.1969, 2.634e-08, 0.6034), (0.1668, 2.226e-08, 0.5102), (0.1258, 1.674e-08, 0.384), (0.07189, 9.483e-09, 0.218), (0.002906, 1.988e-10, 0.005586), (0.1572, 2.454, 1.008), (0.1495, 2.31, 0.9587), (0.1482, 2.161, 0.9507), (0.1513, 2.008, 0.9699), (0.1565, 1.853, 1.003), (0.1617, 1.698, 1.036), (0.1647, 1.545, 1.055), (0.1634, 1.395, 1.047), (0.1557, 1.252, 0.998), (0.1393, 1.116, 0.8946), (0.1122, 0.9896, 0.7231), (0.07205, 0.8748, 0.4698), (0.01683, 0.7733, 0.1212), (0.01683, 0.09662, 0.1212), (0.03174, 0.09662, 0.2004), (0.05441, 0.09662, 0.3435), (0.1564, 0.09662, 0.9877), (0.1564, 4.317e-08, 0.9877), (0.1456, 4.014e-08, 0.9185), (0.138, 3.802e-08, 0.8699), (0.1326, 3.649e-08, 0.8351), (0.1283, 3.527e-08, 0.8072), (0.124, 3.404e-08, 0.7793), (0.1186, 3.251e-08, 0.7445), (0.111, 3.039e-08, 0.6959), (0.1001, 2.736e-08, 0.6267), (0.08488, 2.313e-08, 0.53), (0.06418, 1.739e-08, 0.3989), (0.03691, 9.857e-09, 0.2265), (0.001996, 2.157e-10, 0.005971), (-0.002334, 2.454, 1.02), (-0.002334, 2.31, 0.9703), (-0.002334, 2.161, 0.9622), (-0.002334, 2.008, 0.9816), (-0.002334, 1.853, 1.015), (-0.002334, 1.698, 1.048), (-0.002334, 1.545, 1.068), (-0.002334, 1.395, 1.06), (-0.002334, 1.252, 1.01), (-0.002334, 1.116, 0.9054), (-0.002334, 0.9896, 0.7317), (-0.002334, 0.8748, 0.4753), (-0.002334, 0.7733, 0.1223), (-0.002334, 0.09662, 0.1223), (-6.333e-08, 0.09662, 0.2029), (-1.155e-07, 0.09662, 0.3478), (-2.235e-07, 0.09662, 1.0), (-2.235e-07, 4.371e-08, 1.0), (9.269e-05, 4.065e-08, 0.93), (0.0001966, 3.849e-08, 0.8808), (0.0003076, 3.695e-08, 0.8456), (0.0004224, 3.571e-08, 0.8173), (0.0005371, 3.447e-08, 0.7891), (0.0006483, 3.292e-08, 0.7539), (0.000752, 3.077e-08, 0.7047), (0.0008449, 2.771e-08, 0.6347), (0.0009236, 2.342e-08, 0.5368), (0.0009844, 1.762e-08, 0.404), (0.001023, 9.987e-09, 0.2295), (0.001037, 2.261e-10, 0.00621), (-0.1618, 2.454, 1.007), (-0.1541, 2.31, 0.958), (-0.1528, 2.161, 0.95), (-0.1559, 2.008, 0.9692), (-0.1611, 1.853, 1.002), (-0.1663, 1.698, 1.035), (-0.1693, 1.545, 1.054), (-0.1681, 1.395, 1.046), (-0.1603, 1.252, 0.9973), (-0.1439, 1.116, 0.8939), (-0.1168, 0.9896, 0.7224), (-0.07666, 0.8748, 0.4691), (-0.02144, 0.7733, 0.1205), (-0.02144, 0.09662, 0.1205), (-0.03174, 0.09662, 0.2004), (-0.05441, 0.09662, 0.3435), (-0.1564, 0.09662, 0.9877), (-0.1564, 4.317e-08, 0.9877), (-0.1454, 4.015e-08, 0.9185), (-0.1376, 3.802e-08, 0.87), (-0.132, 3.65e-08, 0.8352), (-0.1274, 3.527e-08, 0.8073), (-0.1229, 3.405e-08, 0.7795), (-0.1173, 3.252e-08, 0.7447), (-0.1095, 3.04e-08, 0.6962), (-0.09845, 2.737e-08, 0.627), (-0.08306, 2.314e-08, 0.5303), (-0.06223, 1.741e-08, 0.3992), (-0.03489, 9.871e-09, 0.2268), (5.301e-05, 2.299e-10, 0.006296), (-0.3173, 2.454, 0.9691), (-0.3021, 2.31, 0.9221), (-0.2995, 2.161, 0.9144), (-0.3056, 2.008, 0.9329), (-0.3158, 1.853, 0.9645), (-0.3261, 1.698, 0.9962), (-0.3321, 1.545, 1.015), (-0.3296, 1.395, 1.007), (-0.3143, 1.252, 0.9599), (-0.282, 1.116, 0.8604), (-0.2283, 0.9896, 0.6952), (-0.1491, 0.8748, 0.4513), (-0.04002, 0.7733, 0.1156), (-0.04002, 0.09662, 0.1156), (-0.06269, 0.09662, 0.193), (-0.1075, 0.09662, 0.3308), (-0.309, 0.09662, 0.9511), (-0.309, 4.157e-08, 0.9511), (-0.2873, 3.866e-08, 0.8845), (-0.272, 3.661e-08, 0.8378), (-0.261, 3.514e-08, 0.8043), (-0.2522, 3.397e-08, 0.7775), (-0.2433, 3.279e-08, 0.7506), (-0.2323, 3.132e-08, 0.7172), (-0.2171, 2.927e-08, 0.6705), (-0.1953, 2.636e-08, 0.6039), (-0.165, 2.229e-08, 0.5108), (-0.1239, 1.677e-08, 0.3846), (-0.06995, 9.51e-09, 0.2186), (-0.0009326, 2.268e-10, 0.006227), (-0.465, 2.454, 0.9076), (-0.4426, 2.31, 0.8635), (-0.4389, 2.161, 0.8562), (-0.4477, 2.008, 0.8736), (-0.4628, 1.853, 0.9032), (-0.4779, 1.698, 0.9329), (-0.4868, 1.545, 0.9502), (-0.4831, 1.395, 0.943), (-0.4606, 1.252, 0.8989), (-0.4131, 1.116, 0.8056), (-0.3343, 0.9896, 0.6509), (-0.2179, 0.8748, 0.4224), (-0.05762, 0.7733, 0.1079), (-0.05762, 0.09662, 0.1079), (-0.09211, 0.09662, 0.1808), (-0.1579, 0.09662, 0.3099), (-0.454, 0.09662, 0.891), (-0.454, 3.895e-08, 0.891), (-0.4221, 3.622e-08, 0.8286), (-0.3997, 3.43e-08, 0.7849), (-0.3836, 3.293e-08, 0.7536), (-0.3707, 3.182e-08, 0.7285), (-0.3578, 3.072e-08, 0.7033), (-0.3417, 2.935e-08, 0.672), (-0.3193, 2.743e-08, 0.6283), (-0.2874, 2.47e-08, 0.5659), (-0.2429, 2.088e-08, 0.4787), (-0.1826, 1.571e-08, 0.3605), (-0.1033, 8.914e-09, 0.205), (-0.001895, 2.171e-10, 0.006004), (-0.6013, 2.454, 0.8236), (-0.5722, 2.31, 0.7836), (-0.5674, 2.161, 0.777), (-0.5789, 2.008, 0.7928), (-0.5984, 1.853, 0.8197), (-0.618, 1.698, 0.8466), (-0.6294, 1.545, 0.8624), (-0.6247, 1.395, 0.8558), (-0.5956, 1.252, 0.8158), (-0.5341, 1.116, 0.7311), (-0.432, 0.9896, 0.5906), (-0.2813, 0.8748, 0.3832), (-0.07379, 0.7733, 0.09759), (-0.07379, 0.09662, 0.09759), (-0.1193, 0.09662, 0.1641), (-0.2044, 0.09662, 0.2814), (-0.5878, 0.09662, 0.809), (-0.5878, 3.536e-08, 0.809), (-0.5465, 3.288e-08, 0.7524), (-0.5176, 3.114e-08, 0.7127), (-0.4968, 2.99e-08, 0.6843), (-0.4801, 2.89e-08, 0.6615), (-0.4634, 2.79e-08, 0.6387), (-0.4426, 2.665e-08, 0.6103), (-0.4136, 2.491e-08, 0.5706), (-0.3724, 2.243e-08, 0.514), (-0.3148, 1.897e-08, 0.4348), (-0.2367, 1.427e-08, 0.3275), (-0.1341, 8.098e-09, 0.1863), (-0.002811, 2.009e-10, 0.005634), (-0.7227, 2.454, 0.7194), (-0.6877, 2.31, 0.6844), (-0.682, 2.161, 0.6787), (-0.6958, 2.008, 0.6925), (-0.7193, 1.853, 0.716), (-0.7428, 1.698, 0.7395), (-0.7566, 1.545, 0.7533), (-0.7509, 1.395, 0.7476), (-0.7159, 1.252, 0.7126), (-0.6419, 1.116, 0.6386), (-0.5191, 0.9896, 0.5158), (-0.3377, 0.8748, 0.3344), (-0.08815, 0.7733, 0.08485), (-0.08815, 0.09662, 0.08485), (-0.1435, 0.09662, 0.1435), (-0.2459, 0.09662, 0.2459), (-0.7071, 0.09662, 0.7071), (-0.7071, 3.091e-08, 0.7071), (-0.6575, 2.874e-08, 0.6576), (-0.6227, 2.722e-08, 0.623), (-0.5977, 2.613e-08, 0.5981), (-0.5777, 2.526e-08, 0.5782), (-0.5576, 2.438e-08, 0.5584), (-0.5326, 2.329e-08, 0.5335), (-0.4978, 2.177e-08, 0.4989), (-0.4482, 1.961e-08, 0.4494), (-0.3789, 1.658e-08, 0.3802), (-0.285, 1.248e-08, 0.2864), (-0.1616, 7.081e-09, 0.163), (-0.003658, 1.787e-10, 0.005125), (-0.8264, 2.454, 0.5975), (-0.7863, 2.31, 0.5684), (-0.7798, 2.161, 0.5637), (-0.7955, 2.008, 0.5751), (-0.8225, 1.853, 0.5947), (-0.8494, 1.698, 0.6142), (-0.8651, 1.545, 0.6257), (-0.8586, 1.395, 0.6209), (-0.8185, 1.252, 0.5918), (-0.7338, 1.116, 0.5303), (-0.5934, 0.9896, 0.4282), (-0.3859, 0.8748, 0.2775), (-0.1003, 0.7733, 0.07001), (-0.1003, 0.09662, 0.07001), (-0.1641, 0.09662, 0.1193), (-0.2814, 0.09662, 0.2044), (-0.809, 0.09662, 0.5878), (-0.809, 2.569e-08, 0.5878), (-0.7523, 2.389e-08, 0.5467), (-0.7125, 2.263e-08, 0.5179), (-0.6839, 2.172e-08, 0.4973), (-0.661, 2.1e-08, 0.4808), (-0.6381, 2.027e-08, 0.4643), (-0.6095, 1.936e-08, 0.4436), (-0.5697, 1.81e-08, 0.4148), (-0.513, 1.63e-08, 0.3737), (-0.4337, 1.378e-08, 0.3163), (-0.3263, 1.037e-08, 0.2383), (-0.1851, 5.888e-09, 0.1357), (-0.004414, 1.509e-10, 0.004489), (-0.9097, 2.454, 0.4609), (-0.8656, 2.31, 0.4384), (-0.8584, 2.161, 0.4347), (-0.8757, 2.008, 0.4436), (-0.9054, 1.853, 0.4587), (-0.935, 1.698, 0.4738), (-0.9524, 1.545, 0.4826), (-0.9451, 1.395, 0.4789), (-0.901, 1.252, 0.4565), (-0.8078, 1.116, 0.409), (-0.653, 0.9896, 0.3301), (-0.4246, 0.8748, 0.2137), (-0.1101, 0.7733, 0.05346), (-0.1101, 0.09662, 0.05346), (-0.1808, 0.09662, 0.09211), (-0.3099, 0.09662, 0.1579), (-0.891, 0.09662, 0.454), (-0.891, 1.984e-08, 0.454), (-0.8286, 1.845e-08, 0.4223), (-0.7847, 1.748e-08, 0.4001), (-0.7533, 1.678e-08, 0.3842), (-0.7281, 1.622e-08, 0.3714), (-0.7028, 1.566e-08, 0.3587), (-0.6714, 1.496e-08, 0.3428), (-0.6276, 1.398e-08, 0.3206), (-0.5651, 1.259e-08, 0.2889), (-0.4779, 1.065e-08, 0.2445), (-0.3596, 8.013e-09, 0.1843), (-0.204, 4.55e-09, 0.1051), (-0.005062, 1.183e-10, 0.003744), (-0.9706, 2.454, 0.3129), (-0.9235, 2.31, 0.2976), (-0.9158, 2.161, 0.2951), (-0.9343, 2.008, 0.3011), (-0.966, 1.853, 0.3114), (-0.9976, 1.698, 0.3217), (-1.016, 1.545, 0.3277), (-1.008, 1.395, 0.3252), (-0.9613, 1.252, 0.3099), (-0.8618, 1.116, 0.2776), (-0.6966, 0.9896, 0.2239), (-0.4528, 0.8748, 0.1447), (-0.1171, 0.7733, 0.03558), (-0.1171, 0.09662, 0.03558), (-0.193, 0.09662, 0.06269), (-0.3308, 0.09662, 0.1075), (-0.9511, 0.09662, 0.309), (-0.9511, 1.351e-08, 0.309), (-0.8844, 1.256e-08, 0.2875), (-0.8376, 1.19e-08, 0.2724), (-0.8041, 1.142e-08, 0.2616), (-0.7772, 1.104e-08, 0.253), (-0.7503, 1.066e-08, 0.2444), (-0.7168, 1.018e-08, 0.2336), (-0.67, 9.518e-09, 0.2185), (-0.6034, 8.571e-09, 0.1969), (-0.5102, 7.249e-09, 0.1668), (-0.384, 5.456e-09, 0.1258), (-0.218, 3.098e-09, 0.07189), (-0.005586, 8.167e-11, 0.002906), (-1.008, 2.454, 0.1572), (-0.9587, 2.31, 0.1495), (-0.9507, 2.161, 0.1482), (-0.9699, 2.008, 0.1513), (-1.003, 1.853, 0.1565), (-1.036, 1.698, 0.1617), (-1.055, 1.545, 0.1647), (-1.047, 1.395, 0.1634), (-0.998, 1.252, 0.1557), (-0.8946, 1.116, 0.1393), (-0.7231, 0.9896, 0.1122), (-0.4698, 0.8748, 0.07205), (-0.1212, 0.7733, 0.01683), (-0.1212, 0.09662, 0.01683), (-0.2004, 0.09662, 0.03174), (-0.3435, 0.09662, 0.05441), (-0.9877, 0.09662, 0.1564), (-0.9877, 6.838e-09, 0.1564), (-0.9185, 6.359e-09, 0.1456), (-0.8699, 6.023e-09, 0.138), (-0.8351, 5.782e-09, 0.1326), (-0.8072, 5.589e-09, 0.1283), (-0.7793, 5.396e-09, 0.124), (-0.7445, 5.155e-09, 0.1186), (-0.6959, 4.819e-09, 0.111), (-0.6267, 4.34e-09, 0.1001), (-0.53, 3.67e-09, 0.08488), (-0.3989, 2.762e-09, 0.06418), (-0.2265, 1.569e-09, 0.03691), (-0.005971, 4.191e-11, 0.001996), (-1.02, 2.454, -0.002334), (-0.9703, 2.31, -0.002334), (-0.9816, 2.008, -0.002334), (-1.015, 1.853, -0.002334), (-1.048, 1.698, -0.002334), (-1.068, 1.545, -0.002334), (-1.01, 1.252, -0.002334), (-0.9054, 1.116, -0.002334), (-0.7317, 0.9896, -0.002334), (-0.4753, 0.8748, -0.002334), (-0.1223, 0.7733, -0.002334), (-0.1223, 0.09662, -0.002334), (-0.3478, 0.09662, -1.565e-07), (-1.0, 0.09662, -2.533e-07), (-1.0, -8.327e-16, -2.533e-07), (-0.93, -1.759e-14, 9.263e-05), (-0.8808, -1.645e-14, 0.0001964), (-0.8456, -2.945e-14, 0.0003075), (-0.8173, -1.003e-14, 0.0004224), (-0.7891, -2.119e-14, 0.000537), (-0.7539, -4.372e-16, 0.0006482), (-0.7047, -4.649e-15, 0.000752), (-0.6347, -1.386e-14, 0.0008449), (-0.5368, -2.266e-15, 0.0009236), (-0.404, -5.058e-15, 0.0009843), (-0.2295, -1.926e-15, 0.001023), (-0.00621, -1.8e-17, 0.001037)], [], [(1174, 0, 5, 4), (1198, 1199, 32, 31), (1185, 1186, 19, 18), (0, 1175, 6, 5), (1186, 1187, 20, 19), (1175, 1176, 7, 6), (1187, 1188, 21, 20), (1176, 1177, 8, 7), (1188, 1189, 22, 21), (1177, 1178, 9, 8), (1189, 1190, 23, 22), (1178, 1, 10, 9), (1190, 1191, 24, 23), (1, 1179, 11, 10), (1191, 1192, 25, 24), (1179, 1180, 12, 11), (1192, 1193, 26, 25), (1180, 1181, 13, 12), (1193, 1194, 27, 26), (1181, 1182, 14, 13), (1194, 1195, 28, 27), (1182, 1183, 15, 14), (1195, 1196, 29, 28), (1183, 1184, 16, 15), (1196, 1197, 30, 29), (1184, 2, 17, 16), (1173, 1174, 4, 3), (1197, 1198, 31, 30), (2, 1185, 18, 17), (15, 16, 46, 45), (29, 30, 60, 59), (16, 17, 47, 46), (3, 4, 34, 33), (30, 31, 61, 60), (17, 18, 48, 47), (4, 5, 35, 34), (31, 32, 62, 61), (18, 19, 49, 48), (5, 6, 36, 35), (19, 20, 50, 49), (6, 7, 37, 36), (20, 21, 51, 50), (7, 8, 38, 37), (21, 22, 52, 51), (8, 9, 39, 38), (22, 23, 53, 52), (9, 10, 40, 39), (23, 24, 54, 53), (10, 11, 41, 40), (24, 25, 55, 54), (11, 12, 42, 41), (25, 26, 56, 55), (12, 13, 43, 42), (26, 27, 57, 56), (13, 14, 44, 43), (27, 28, 58, 57), (14, 15, 45, 44), (28, 29, 59, 58), (53, 54, 84, 83), (40, 41, 71, 70), (54, 55, 85, 84), (41, 42, 72, 71), (55, 56, 86, 85), (42, 43, 73, 72), (56, 57, 87, 86), (43, 44, 74, 73), (57, 58, 88, 87), (44, 45, 75, 74), (58, 59, 89, 88), (45, 46, 76, 75), (59, 60, 90, 89), (46, 47, 77, 76), (33, 34, 64, 63), (60, 61, 91, 90), (47, 48, 78, 77), (34, 35, 65, 64), (61, 62, 92, 91), (48, 49, 79, 78), (35, 36, 66, 65), (49, 50, 80, 79), (36, 37, 67, 66), (50, 51, 81, 80), (37, 38, 68, 67), (51, 52, 82, 81), (38, 39, 69, 68), (52, 53, 83, 82), (39, 40, 70, 69), (91, 92, 122, 121), (78, 79, 109, 108), (65, 66, 96, 95), (79, 80, 110, 109), (66, 67, 97, 96), (80, 81, 111, 110), (67, 68, 98, 97), (81, 82, 112, 111), (68, 69, 99, 98), (82, 83, 113, 112), (69, 70, 100, 99), (83, 84, 114, 113), (70, 71, 101, 100), (84, 85, 115, 114), (71, 72, 102, 101), (85, 86, 116, 115), (72, 73, 103, 102), (86, 87, 117, 116), (73, 74, 104, 103), (87, 88, 118, 117), (74, 75, 105, 104), (88, 89, 119, 118), (75, 76, 106, 105), (89, 90, 120, 119), (76, 77, 107, 106), (63, 64, 94, 93), (90, 91, 121, 120), (77, 78, 108, 107), (64, 65, 95, 94), (116, 117, 147, 146), (103, 104, 134, 133), (117, 118, 148, 147), (104, 105, 135, 134), (118, 119, 149, 148), (105, 106, 136, 135), (119, 120, 150, 149), (106, 107, 137, 136), (93, 94, 124, 123), (120, 121, 151, 150), (107, 108, 138, 137), (94, 95, 125, 124), (121, 122, 152, 151), (108, 109, 139, 138), (95, 96, 126, 125), (109, 110, 140, 139), (96, 97, 127, 126), (110, 111, 141, 140), (97, 98, 128, 127), (111, 112, 142, 141), (98, 99, 129, 128), (112, 113, 143, 142), (99, 100, 130, 129), (113, 114, 144, 143), (100, 101, 131, 130), (114, 115, 145, 144), (101, 102, 132, 131), (115, 116, 146, 145), (102, 103, 133, 132), (127, 128, 158, 157), (141, 142, 172, 171), (128, 129, 159, 158), (142, 143, 173, 172), (129, 130, 160, 159), (143, 144, 174, 173), (130, 131, 161, 160), (144, 145, 175, 174), (131, 132, 162, 161), (145, 146, 176, 175), (132, 133, 163, 162), (146, 147, 177, 176), (133, 134, 164, 163), (147, 148, 178, 177), (134, 135, 165, 164), (148, 149, 179, 178), (135, 136, 166, 165), (149, 150, 180, 179), (136, 137, 167, 166), (123, 124, 154, 153), (150, 151, 181, 180), (137, 138, 168, 167), (124, 125, 155, 154), (151, 152, 182, 181), (138, 139, 169, 168), (125, 126, 156, 155), (139, 140, 170, 169), (126, 127, 157, 156), (140, 141, 171, 170), (165, 166, 196, 195), (179, 180, 210, 209), (166, 167, 197, 196), (153, 154, 184, 183), (180, 181, 211, 210), (167, 168, 198, 197), (154, 155, 185, 184), (181, 182, 212, 211), (168, 169, 199, 198), (155, 156, 186, 185), (169, 170, 200, 199), (156, 157, 187, 186), (170, 171, 201, 200), (157, 158, 188, 187), (171, 172, 202, 201), (158, 159, 189, 188), (172, 173, 203, 202), (159, 160, 190, 189), (173, 174, 204, 203), (160, 161, 191, 190), (174, 175, 205, 204), (161, 162, 192, 191), (175, 176, 206, 205), (162, 163, 193, 192), (176, 177, 207, 206), (163, 164, 194, 193), (177, 178, 208, 207), (164, 165, 195, 194), (178, 179, 209, 208), (203, 204, 234, 233), (190, 191, 221, 220), (204, 205, 235, 234), (191, 192, 222, 221), (205, 206, 236, 235), (192, 193, 223, 222), (206, 207, 237, 236), (193, 194, 224, 223), (207, 208, 238, 237), (194, 195, 225, 224), (208, 209, 239, 238), (195, 196, 226, 225), (209, 210, 240, 239), (196, 197, 227, 226), (183, 184, 214, 213), (210, 211, 241, 240), (197, 198, 228, 227), (184, 185, 215, 214), (211, 212, 242, 241), (198, 199, 229, 228), (185, 186, 216, 215), (199, 200, 230, 229), (186, 187, 217, 216), (200, 201, 231, 230), (187, 188, 218, 217), (201, 202, 232, 231), (188, 189, 219, 218), (202, 203, 233, 232), (189, 190, 220, 219), (214, 215, 245, 244), (241, 242, 272, 271), (228, 229, 259, 258), (215, 216, 246, 245), (229, 230, 260, 259), (216, 217, 247, 246), (230, 231, 261, 260), (217, 218, 248, 247), (231, 232, 262, 261), (218, 219, 249, 248), (232, 233, 263, 262), (219, 220, 250, 249), (233, 234, 264, 263), (220, 221, 251, 250), (234, 235, 265, 264), (221, 222, 252, 251), (235, 236, 266, 265), (222, 223, 253, 252), (236, 237, 267, 266), (223, 224, 254, 253), (237, 238, 268, 267), (224, 225, 255, 254), (238, 239, 269, 268), (225, 226, 256, 255), (239, 240, 270, 269), (226, 227, 257, 256), (213, 214, 244, 243), (240, 241, 271, 270), (227, 228, 258, 257), (252, 253, 283, 282), (266, 267, 297, 296), (253, 254, 284, 283), (267, 268, 298, 297), (254, 255, 285, 284), (268, 269, 299, 298), (255, 256, 286, 285), (269, 270, 300, 299), (256, 257, 287, 286), (243, 244, 274, 273), (270, 271, 301, 300), (257, 258, 288, 287), (244, 245, 275, 274), (271, 272, 302, 301), (258, 259, 289, 288), (245, 246, 276, 275), (259, 260, 290, 289), (246, 247, 277, 276), (260, 261, 291, 290), (247, 248, 278, 277), (261, 262, 292, 291), (248, 249, 279, 278), (262, 263, 293, 292), (249, 250, 280, 279), (263, 264, 294, 293), (250, 251, 281, 280), (264, 265, 295, 294), (251, 252, 282, 281), (265, 266, 296, 295), (290, 291, 321, 320), (277, 278, 308, 307), (291, 292, 322, 321), (278, 279, 309, 308), (292, 293, 323, 322), (279, 280, 310, 309), (293, 294, 324, 323), (280, 281, 311, 310), (294, 295, 325, 324), (281, 282, 312, 311), (295, 296, 326, 325), (282, 283, 313, 312), (296, 297, 327, 326), (283, 284, 314, 313), (297, 298, 328, 327), (284, 285, 315, 314), (298, 299, 329, 328), (285, 286, 316, 315), (299, 300, 330, 329), (286, 287, 317, 316), (273, 274, 304, 303), (300, 301, 331, 330), (287, 288, 318, 317), (274, 275, 305, 304), (301, 302, 332, 331), (288, 289, 319, 318), (275, 276, 306, 305), (289, 290, 320, 319), (276, 277, 307, 306), (328, 329, 359, 358), (315, 316, 346, 345), (329, 330, 360, 359), (316, 317, 347, 346), (303, 304, 334, 333), (330, 331, 361, 360), (317, 318, 348, 347), (304, 305, 335, 334), (331, 332, 362, 361), (318, 319, 349, 348), (305, 306, 336, 335), (319, 320, 350, 349), (306, 307, 337, 336), (320, 321, 351, 350), (307, 308, 338, 337), (321, 322, 352, 351), (308, 309, 339, 338), (322, 323, 353, 352), (309, 310, 340, 339), (323, 324, 354, 353), (310, 311, 341, 340), (324, 325, 355, 354), (311, 312, 342, 341), (325, 326, 356, 355), (312, 313, 343, 342), (326, 327, 357, 356), (313, 314, 344, 343), (327, 328, 358, 357), (314, 315, 345, 344), (353, 354, 384, 383), (340, 341, 371, 370), (354, 355, 385, 384), (341, 342, 372, 371), (355, 356, 386, 385), (342, 343, 373, 372), (356, 357, 387, 386), (343, 344, 374, 373), (357, 358, 388, 387), (344, 345, 375, 374), (358, 359, 389, 388), (345, 346, 376, 375), (359, 360, 390, 389), (346, 347, 377, 376), (333, 334, 364, 363), (360, 361, 391, 390), (347, 348, 378, 377), (334, 335, 365, 364), (361, 362, 392, 391), (348, 349, 379, 378), (335, 336, 366, 365), (349, 350, 380, 379), (336, 337, 367, 366), (350, 351, 381, 380), (337, 338, 368, 367), (351, 352, 382, 381), (338, 339, 369, 368), (352, 353, 383, 382), (339, 340, 370, 369), (364, 365, 395, 394), (391, 392, 422, 421), (378, 379, 409, 408), (365, 366, 396, 395), (379, 380, 410, 409), (366, 367, 397, 396), (380, 381, 411, 410), (367, 368, 398, 397), (381, 382, 412, 411), (368, 369, 399, 398), (382, 383, 413, 412), (369, 370, 400, 399), (383, 384, 414, 413), (370, 371, 401, 400), (384, 385, 415, 414), (371, 372, 402, 401), (385, 386, 416, 415), (372, 373, 403, 402), (386, 387, 417, 416), (373, 374, 404, 403), (387, 388, 418, 417), (374, 375, 405, 404), (388, 389, 419, 418), (375, 376, 406, 405), (389, 390, 420, 419), (376, 377, 407, 406), (363, 364, 394, 393), (390, 391, 421, 420), (377, 378, 408, 407), (402, 403, 433, 432), (416, 417, 447, 446), (403, 404, 434, 433), (417, 418, 448, 447), (404, 405, 435, 434), (418, 419, 449, 448), (405, 406, 436, 435), (419, 420, 450, 449), (406, 407, 437, 436), (393, 394, 424, 423), (420, 421, 451, 450), (407, 408, 438, 437), (394, 395, 425, 424), (421, 422, 452, 451), (408, 409, 439, 438), (395, 396, 426, 425), (409, 410, 440, 439), (396, 397, 427, 426), (410, 411, 441, 440), (397, 398, 428, 427), (411, 412, 442, 441), (398, 399, 429, 428), (412, 413, 443, 442), (399, 400, 430, 429), (413, 414, 444, 443), (400, 401, 431, 430), (414, 415, 445, 444), (401, 402, 432, 431), (415, 416, 446, 445), (440, 441, 471, 470), (427, 428, 458, 457), (441, 442, 472, 471), (428, 429, 459, 458), (442, 443, 473, 472), (429, 430, 460, 459), (443, 444, 474, 473), (430, 431, 461, 460), (444, 445, 475, 474), (431, 432, 462, 461), (445, 446, 476, 475), (432, 433, 463, 462), (446, 447, 477, 476), (433, 434, 464, 463), (447, 448, 478, 477), (434, 435, 465, 464), (448, 449, 479, 478), (435, 436, 466, 465), (449, 450, 480, 479), (436, 437, 467, 466), (423, 424, 454, 453), (450, 451, 481, 480), (437, 438, 468, 467), (424, 425, 455, 454), (451, 452, 482, 481), (438, 439, 469, 468), (425, 426, 456, 455), (439, 440, 470, 469), (426, 427, 457, 456), (478, 479, 509, 508), (465, 466, 496, 495), (479, 480, 510, 509), (466, 467, 497, 496), (453, 454, 484, 483), (480, 481, 511, 510), (467, 468, 498, 497), (454, 455, 485, 484), (481, 482, 512, 511), (468, 469, 499, 498), (455, 456, 486, 485), (469, 470, 500, 499), (456, 457, 487, 486), (470, 471, 501, 500), (457, 458, 488, 487), (471, 472, 502, 501), (458, 459, 489, 488), (472, 473, 503, 502), (459, 460, 490, 489), (473, 474, 504, 503), (460, 461, 491, 490), (474, 475, 505, 504), (461, 462, 492, 491), (475, 476, 506, 505), (462, 463, 493, 492), (476, 477, 507, 506), (463, 464, 494, 493), (477, 478, 508, 507), (464, 465, 495, 494), (489, 490, 520, 519), (503, 504, 534, 533), (490, 491, 521, 520), (504, 505, 535, 534), (491, 492, 522, 521), (505, 506, 536, 535), (492, 493, 523, 522), (506, 507, 537, 536), (493, 494, 524, 523), (507, 508, 538, 537), (494, 495, 525, 524), (508, 509, 539, 538), (495, 496, 526, 525), (509, 510, 540, 539), (496, 497, 527, 526), (483, 484, 514, 513), (510, 511, 541, 540), (497, 498, 528, 527), (484, 485, 515, 514), (511, 512, 542, 541), (498, 499, 529, 528), (485, 486, 516, 515), (499, 500, 530, 529), (486, 487, 517, 516), (500, 501, 531, 530), (487, 488, 518, 517), (501, 502, 532, 531), (488, 489, 519, 518), (502, 503, 533, 532), (527, 528, 558, 557), (514, 515, 545, 544), (541, 542, 572, 571), (528, 529, 559, 558), (515, 516, 546, 545), (529, 530, 560, 559), (516, 517, 547, 546), (530, 531, 561, 560), (517, 518, 548, 547), (531, 532, 562, 561), (518, 519, 549, 548), (532, 533, 563, 562), (519, 520, 550, 549), (533, 534, 564, 563), (520, 521, 551, 550), (534, 535, 565, 564), (521, 522, 552, 551), (535, 536, 566, 565), (522, 523, 553, 552), (536, 537, 567, 566), (523, 524, 554, 553), (537, 538, 568, 567), (524, 525, 555, 554), (538, 539, 569, 568), (525, 526, 556, 555), (539, 540, 570, 569), (526, 527, 557, 556), (513, 514, 544, 543), (540, 541, 571, 570), (565, 566, 596, 595), (552, 553, 583, 582), (566, 567, 597, 596), (553, 554, 584, 583), (567, 568, 598, 597), (554, 555, 585, 584), (568, 569, 599, 598), (555, 556, 586, 585), (569, 570, 600, 599), (556, 557, 587, 586), (543, 544, 574, 573), (570, 571, 601, 600), (557, 558, 588, 587), (544, 545, 575, 574), (571, 572, 602, 601), (558, 559, 589, 588), (545, 546, 576, 575), (559, 560, 590, 589), (546, 547, 577, 576), (560, 561, 591, 590), (547, 548, 578, 577), (561, 562, 592, 591), (548, 549, 579, 578), (562, 563, 593, 592), (549, 550, 580, 579), (563, 564, 594, 593), (550, 551, 581, 580), (564, 565, 595, 594), (551, 552, 582, 581), (590, 591, 621, 620), (577, 578, 608, 607), (591, 592, 622, 621), (578, 579, 609, 608), (592, 593, 623, 622), (579, 580, 610, 609), (593, 594, 624, 623), (580, 581, 611, 610), (594, 595, 625, 624), (581, 582, 612, 611), (595, 596, 626, 625), (582, 583, 613, 612), (596, 597, 627, 626), (583, 584, 614, 613), (597, 598, 628, 627), (584, 585, 615, 614), (598, 599, 629, 628), (585, 586, 616, 615), (599, 600, 630, 629), (586, 587, 617, 616), (573, 574, 604, 603), (600, 601, 631, 630), (587, 588, 618, 617), (574, 575, 605, 604), (601, 602, 632, 631), (588, 589, 619, 618), (575, 576, 606, 605), (589, 590, 620, 619), (576, 577, 607, 606), (628, 629, 659, 658), (615, 616, 646, 645), (629, 630, 660, 659), (616, 617, 647, 646), (603, 604, 634, 633), (630, 631, 661, 660), (617, 618, 648, 647), (604, 605, 635, 634), (631, 632, 662, 661), (618, 619, 649, 648), (605, 606, 636, 635), (619, 620, 650, 649), (606, 607, 637, 636), (620, 621, 651, 650), (607, 608, 638, 637), (621, 622, 652, 651), (608, 609, 639, 638), (622, 623, 653, 652), (609, 610, 640, 639), (623, 624, 654, 653), (610, 611, 641, 640), (624, 625, 655, 654), (611, 612, 642, 641), (625, 626, 656, 655), (612, 613, 643, 642), (626, 627, 657, 656), (613, 614, 644, 643), (627, 628, 658, 657), (614, 615, 645, 644), (639, 640, 670, 669), (653, 654, 684, 683), (640, 641, 671, 670), (654, 655, 685, 684), (641, 642, 672, 671), (655, 656, 686, 685), (642, 643, 673, 672), (656, 657, 687, 686), (643, 644, 674, 673), (657, 658, 688, 687), (644, 645, 675, 674), (658, 659, 689, 688), (645, 646, 676, 675), (659, 660, 690, 689), (646, 647, 677, 676), (633, 634, 664, 663), (660, 661, 691, 690), (647, 648, 678, 677), (634, 635, 665, 664), (661, 662, 692, 691), (648, 649, 679, 678), (635, 636, 666, 665), (649, 650, 680, 679), (636, 637, 667, 666), (650, 651, 681, 680), (637, 638, 668, 667), (651, 652, 682, 681), (638, 639, 669, 668), (652, 653, 683, 682), (677, 678, 708, 707), (664, 665, 695, 694), (691, 692, 722, 721), (678, 679, 709, 708), (665, 666, 696, 695), (679, 680, 710, 709), (666, 667, 697, 696), (680, 681, 711, 710), (667, 668, 698, 697), (681, 682, 712, 711), (668, 669, 699, 698), (682, 683, 713, 712), (669, 670, 700, 699), (683, 684, 714, 713), (670, 671, 701, 700), (684, 685, 715, 714), (671, 672, 702, 701), (685, 686, 716, 715), (672, 673, 703, 702), (686, 687, 717, 716), (673, 674, 704, 703), (687, 688, 718, 717), (674, 675, 705, 704), (688, 689, 719, 718), (675, 676, 706, 705), (689, 690, 720, 719), (676, 677, 707, 706), (663, 664, 694, 693), (690, 691, 721, 720), (715, 716, 746, 745), (702, 703, 733, 732), (716, 717, 747, 746), (703, 704, 734, 733), (717, 718, 748, 747), (704, 705, 735, 734), (718, 719, 749, 748), (705, 706, 736, 735), (719, 720, 750, 749), (706, 707, 737, 736), (693, 694, 724, 723), (720, 721, 751, 750), (707, 708, 738, 737), (694, 695, 725, 724), (721, 722, 752, 751), (708, 709, 739, 738), (695, 696, 726, 725), (709, 710, 740, 739), (696, 697, 727, 726), (710, 711, 741, 740), (697, 698, 728, 727), (711, 712, 742, 741), (698, 699, 729, 728), (712, 713, 743, 742), (699, 700, 730, 729), (713, 714, 744, 743), (700, 701, 731, 730), (714, 715, 745, 744), (701, 702, 732, 731), (726, 727, 757, 756), (740, 741, 771, 770), (727, 728, 758, 757), (741, 742, 772, 771), (728, 729, 759, 758), (742, 743, 773, 772), (729, 730, 760, 759), (743, 744, 774, 773), (730, 731, 761, 760), (744, 745, 775, 774), (731, 732, 762, 761), (745, 746, 776, 775), (732, 733, 763, 762), (746, 747, 777, 776), (733, 734, 764, 763), (747, 748, 778, 777), (734, 735, 765, 764), (748, 749, 779, 778), (735, 736, 766, 765), (749, 750, 780, 779), (736, 737, 767, 766), (723, 724, 754, 753), (750, 751, 781, 780), (737, 738, 768, 767), (724, 725, 755, 754), (751, 752, 782, 781), (738, 739, 769, 768), (725, 726, 756, 755), (739, 740, 770, 769), (764, 765, 795, 794), (778, 779, 809, 808), (765, 766, 796, 795), (779, 780, 810, 809), (766, 767, 797, 796), (753, 754, 784, 783), (780, 781, 811, 810), (767, 768, 798, 797), (754, 755, 785, 784), (781, 782, 812, 811), (768, 769, 799, 798), (755, 756, 786, 785), (769, 770, 800, 799), (756, 757, 787, 786), (770, 771, 801, 800), (757, 758, 788, 787), (771, 772, 802, 801), (758, 759, 789, 788), (772, 773, 803, 802), (759, 760, 790, 789), (773, 774, 804, 803), (760, 761, 791, 790), (774, 775, 805, 804), (761, 762, 792, 791), (775, 776, 806, 805), (762, 763, 793, 792), (776, 777, 807, 806), (763, 764, 794, 793), (777, 778, 808, 807), (802, 803, 833, 832), (789, 790, 820, 819), (803, 804, 834, 833), (790, 791, 821, 820), (804, 805, 835, 834), (791, 792, 822, 821), (805, 806, 836, 835), (792, 793, 823, 822), (806, 807, 837, 836), (793, 794, 824, 823), (807, 808, 838, 837), (794, 795, 825, 824), (808, 809, 839, 838), (795, 796, 826, 825), (809, 810, 840, 839), (796, 797, 827, 826), (783, 784, 814, 813), (810, 811, 841, 840), (797, 798, 828, 827), (784, 785, 815, 814), (811, 812, 842, 841), (798, 799, 829, 828), (785, 786, 816, 815), (799, 800, 830, 829), (786, 787, 817, 816), (800, 801, 831, 830), (787, 788, 818, 817), (801, 802, 832, 831), (788, 789, 819, 818), (827, 828, 858, 857), (841, 842, 872, 871), (814, 815, 845, 844), (828, 829, 859, 858), (815, 816, 846, 845), (829, 830, 860, 859), (816, 817, 847, 846), (830, 831, 861, 860), (817, 818, 848, 847), (831, 832, 862, 861), (818, 819, 849, 848), (832, 833, 863, 862), (819, 820, 850, 849), (833, 834, 864, 863), (820, 821, 851, 850), (834, 835, 865, 864), (821, 822, 852, 851), (835, 836, 866, 865), (822, 823, 853, 852), (836, 837, 867, 866), (823, 824, 854, 853), (837, 838, 868, 867), (824, 825, 855, 854), (838, 839, 869, 868), (825, 826, 856, 855), (839, 840, 870, 869), (826, 827, 857, 856), (840, 841, 871, 870), (813, 814, 844, 843), (865, 866, 896, 895), (852, 853, 883, 882), (866, 867, 897, 896), (853, 854, 884, 883), (867, 868, 898, 897), (854, 855, 885, 884), (868, 869, 899, 898), (855, 856, 886, 885), (869, 870, 900, 899), (856, 857, 887, 886), (843, 844, 874, 873), (870, 871, 901, 900), (857, 858, 888, 887), (844, 845, 875, 874), (871, 872, 902, 901), (858, 859, 889, 888), (845, 846, 876, 875), (859, 860, 890, 889), (846, 847, 877, 876), (860, 861, 891, 890), (847, 848, 878, 877), (861, 862, 892, 891), (848, 849, 879, 878), (862, 863, 893, 892), (849, 850, 880, 879), (863, 864, 894, 893), (850, 851, 881, 880), (864, 865, 895, 894), (851, 852, 882, 881), (890, 891, 921, 920), (877, 878, 908, 907), (891, 892, 922, 921), (878, 879, 909, 908), (892, 893, 923, 922), (879, 880, 910, 909), (893, 894, 924, 923), (880, 881, 911, 910), (894, 895, 925, 924), (881, 882, 912, 911), (895, 896, 926, 925), (882, 883, 913, 912), (896, 897, 927, 926), (883, 884, 914, 913), (897, 898, 928, 927), (884, 885, 915, 914), (898, 899, 929, 928), (885, 886, 916, 915), (899, 900, 930, 929), (886, 887, 917, 916), (873, 874, 904, 903), (900, 901, 931, 930), (887, 888, 918, 917), (874, 875, 905, 904), (901, 902, 932, 931), (888, 889, 919, 918), (875, 876, 906, 905), (889, 890, 920, 919), (876, 877, 907, 906), (928, 929, 959, 958), (915, 916, 946, 945), (929, 930, 960, 959), (916, 917, 947, 946), (903, 904, 934, 933), (930, 931, 961, 960), (917, 918, 948, 947), (904, 905, 935, 934), (931, 932, 962, 961), (918, 919, 949, 948), (905, 906, 936, 935), (919, 920, 950, 949), (906, 907, 937, 936), (920, 921, 951, 950), (907, 908, 938, 937), (921, 922, 952, 951), (908, 909, 939, 938), (922, 923, 953, 952), (909, 910, 940, 939), (923, 924, 954, 953), (910, 911, 941, 940), (924, 925, 955, 954), (911, 912, 942, 941), (925, 926, 956, 955), (912, 913, 943, 942), (926, 927, 957, 956), (913, 914, 944, 943), (927, 928, 958, 957), (914, 915, 945, 944), (939, 940, 970, 969), (953, 954, 984, 983), (940, 941, 971, 970), (954, 955, 985, 984), (941, 942, 972, 971), (955, 956, 986, 985), (942, 943, 973, 972), (956, 957, 987, 986), (943, 944, 974, 973), (957, 958, 988, 987), (944, 945, 975, 974), (958, 959, 989, 988), (945, 946, 976, 975), (959, 960, 990, 989), (946, 947, 977, 976), (933, 934, 964, 963), (960, 961, 991, 990), (947, 948, 978, 977), (934, 935, 965, 964), (961, 962, 992, 991), (948, 949, 979, 978), (935, 936, 966, 965), (949, 950, 980, 979), (936, 937, 967, 966), (950, 951, 981, 980), (937, 938, 968, 967), (951, 952, 982, 981), (938, 939, 969, 968), (952, 953, 983, 982), (977, 978, 1008, 1007), (964, 965, 995, 994), (991, 992, 1022, 1021), (978, 979, 1009, 1008), (965, 966, 996, 995), (979, 980, 1010, 1009), (966, 967, 997, 996), (980, 981, 1011, 1010), (967, 968, 998, 997), (981, 982, 1012, 1011), (968, 969, 999, 998), (982, 983, 1013, 1012), (969, 970, 1000, 999), (983, 984, 1014, 1013), (970, 971, 1001, 1000), (984, 985, 1015, 1014), (971, 972, 1002, 1001), (985, 986, 1016, 1015), (972, 973, 1003, 1002), (986, 987, 1017, 1016), (973, 974, 1004, 1003), (987, 988, 1018, 1017), (974, 975, 1005, 1004), (988, 989, 1019, 1018), (975, 976, 1006, 1005), (989, 990, 1020, 1019), (976, 977, 1007, 1006), (963, 964, 994, 993), (990, 991, 1021, 1020), (1015, 1016, 1046, 1045), (1002, 1003, 1033, 1032), (1016, 1017, 1047, 1046), (1003, 1004, 1034, 1033), (1017, 1018, 1048, 1047), (1004, 1005, 1035, 1034), (1018, 1019, 1049, 1048), (1005, 1006, 1036, 1035), (1019, 1020, 1050, 1049), (1006, 1007, 1037, 1036), (993, 994, 1024, 1023), (1020, 1021, 1051, 1050), (1007, 1008, 1038, 1037), (994, 995, 1025, 1024), (1021, 1022, 1052, 1051), (1008, 1009, 1039, 1038), (995, 996, 1026, 1025), (1009, 1010, 1040, 1039), (996, 997, 1027, 1026), (1010, 1011, 1041, 1040), (997, 998, 1028, 1027), (1011, 1012, 1042, 1041), (998, 999, 1029, 1028), (1012, 1013, 1043, 1042), (999, 1000, 1030, 1029), (1013, 1014, 1044, 1043), (1000, 1001, 1031, 1030), (1014, 1015, 1045, 1044), (1001, 1002, 1032, 1031), (1026, 1027, 1057, 1056), (1040, 1041, 1071, 1070), (1027, 1028, 1058, 1057), (1041, 1042, 1072, 1071), (1028, 1029, 1059, 1058), (1042, 1043, 1073, 1072), (1029, 1030, 1060, 1059), (1043, 1044, 1074, 1073), (1030, 1031, 1061, 1060), (1044, 1045, 1075, 1074), (1031, 1032, 1062, 1061), (1045, 1046, 1076, 1075), (1032, 1033, 1063, 1062), (1046, 1047, 1077, 1076), (1033, 1034, 1064, 1063), (1047, 1048, 1078, 1077), (1034, 1035, 1065, 1064), (1048, 1049, 1079, 1078), (1035, 1036, 1066, 1065), (1049, 1050, 1080, 1079), (1036, 1037, 1067, 1066), (1023, 1024, 1054, 1053), (1050, 1051, 1081, 1080), (1037, 1038, 1068, 1067), (1024, 1025, 1055, 1054), (1051, 1052, 1082, 1081), (1038, 1039, 1069, 1068), (1025, 1026, 1056, 1055), (1039, 1040, 1070, 1069), (1064, 1065, 1095, 1094), (1078, 1079, 1109, 1108), (1065, 1066, 1096, 1095), (1079, 1080, 1110, 1109), (1066, 1067, 1097, 1096), (1053, 1054, 1084, 1083), (1080, 1081, 1111, 1110), (1067, 1068, 1098, 1097), (1054, 1055, 1085, 1084), (1081, 1082, 1112, 1111), (1068, 1069, 1099, 1098), (1055, 1056, 1086, 1085), (1069, 1070, 1100, 1099), (1056, 1057, 1087, 1086), (1070, 1071, 1101, 1100), (1057, 1058, 1088, 1087), (1071, 1072, 1102, 1101), (1058, 1059, 1089, 1088), (1072, 1073, 1103, 1102), (1059, 1060, 1090, 1089), (1073, 1074, 1104, 1103), (1060, 1061, 1091, 1090), (1074, 1075, 1105, 1104), (1061, 1062, 1092, 1091), (1075, 1076, 1106, 1105), (1062, 1063, 1093, 1092), (1076, 1077, 1107, 1106), (1063, 1064, 1094, 1093), (1077, 1078, 1108, 1107), (1102, 1103, 1133, 1132), (1089, 1090, 1120, 1119), (1103, 1104, 1134, 1133), (1090, 1091, 1121, 1120), (1104, 1105, 1135, 1134), (1091, 1092, 1122, 1121), (1105, 1106, 1136, 1135), (1092, 1093, 1123, 1122), (1106, 1107, 1137, 1136), (1093, 1094, 1124, 1123), (1107, 1108, 1138, 1137), (1094, 1095, 1125, 1124), (1108, 1109, 1139, 1138), (1095, 1096, 1126, 1125), (1109, 1110, 1140, 1139), (1096, 1097, 1127, 1126), (1083, 1084, 1114, 1113), (1110, 1111, 1141, 1140), (1097, 1098, 1128, 1127), (1084, 1085, 1115, 1114), (1111, 1112, 1142, 1141), (1098, 1099, 1129, 1128), (1085, 1086, 1116, 1115), (1099, 1100, 1130, 1129), (1086, 1087, 1117, 1116), (1100, 1101, 1131, 1130), (1087, 1088, 1118, 1117), (1101, 1102, 1132, 1131), (1088, 1089, 1119, 1118), (1140, 1141, 1171, 1170), (1127, 1128, 1158, 1157), (1114, 1115, 1145, 1144), (1141, 1142, 1172, 1171), (1128, 1129, 1159, 1158), (1115, 1116, 1146, 1145), (1129, 1130, 1160, 1159), (1116, 1117, 1147, 1146), (1130, 1131, 1161, 1160), (1117, 1118, 1148, 1147), (1131, 1132, 1162, 1161), (1118, 1119, 1149, 1148), (1132, 1133, 1163, 1162), (1119, 1120, 1150, 1149), (1133, 1134, 1164, 1163), (1120, 1121, 1151, 1150), (1134, 1135, 1165, 1164), (1121, 1122, 1152, 1151), (1135, 1136, 1166, 1165), (1122, 1123, 1153, 1152), (1136, 1137, 1167, 1166), (1123, 1124, 1154, 1153), (1137, 1138, 1168, 1167), (1124, 1125, 1155, 1154), (1138, 1139, 1169, 1168), (1125, 1126, 1156, 1155), (1139, 1140, 1170, 1169), (1126, 1127, 1157, 1156), (1113, 1114, 1144, 1143), (1165, 1166, 1193, 1192), (1152, 1153, 1181, 1180), (1166, 1167, 1194, 1193), (1153, 1154, 1182, 1181), (1167, 1168, 1195, 1194), (1154, 1155, 1183, 1182), (1168, 1169, 1196, 1195), (1155, 1156, 1184, 1183), (1169, 1170, 1197, 1196), (1156, 1157, 2, 1184), (1143, 1144, 1174, 1173), (1170, 1171, 1198, 1197), (1157, 1158, 1185, 2), (1144, 1145, 0, 1174), (1171, 1172, 1199, 1198), (1158, 1159, 1186, 1185), (1145, 1146, 1175, 0), (1159, 1160, 1187, 1186), (1146, 1147, 1176, 1175), (1160, 1161, 1188, 1187), (1147, 1148, 1177, 1176), (1161, 1162, 1189, 1188), (1148, 1149, 1178, 1177), (1162, 1163, 1190, 1189), (1149, 1150, 1, 1178), (1163, 1164, 1191, 1190), (1150, 1151, 1179, 1), (1164, 1165, 1192, 1191), (1151, 1152, 1180, 1179)])
me_cubeziercurve.use_remesh_preserve_volume = False
me_cubeziercurve.use_remesh_preserve_attributes = False
me_cubeziercurve.use_mirror_vertex_groups = False
me_cubeziercurve.auto_texspace = False
me_cubeziercurve.update()

# ---- objects
ob_beziercurve = bpy.data.objects.new('BezierCurve', me_cubeziercurve)
ob_lamp = bpy.data.objects.new('Lamp', light_lamp)
ob_camera = bpy.data.objects.new('Camera', cam_camera)

# ---- transforms, parenting, visibility, modifiers, constraints
ob_beziercurve.location = (0.0, 0.0, 0.0)
ob_beziercurve.rotation_euler = (1.571, 0.0, 0.0)
ob_beziercurve.lineart.crease_threshold = 0.0
_m = ob_beziercurve.modifiers.new('Subsurf', 'SUBSURF')
_m.uv_smooth = 'PRESERVE_CORNERS'
_m.quality = 2
_m.levels = 2
_m.show_only_control_edges = False
ob_lamp.location = (4.076, 1.005, 5.904)
ob_lamp.rotation_euler = (0.6503, 0.05522, 1.866)
ob_lamp.lock_rotations_4d = False
ob_lamp.empty_display_type = 'ARROWS'
ob_lamp.color = (0.0, 0.0, 0.0, 0.0)
ob_lamp.lineart.crease_threshold = 0.0
ob_camera.location = (7.481, -6.508, 5.344)
ob_camera.rotation_euler = (1.109, 0.0, 0.8149)
ob_camera.lock_rotations_4d = False
ob_camera.empty_display_type = 'ARROWS'
ob_camera.color = (0.0, 0.0, 0.0, 0.0)
ob_camera.display_type = 'WIRE'
ob_camera.lineart.crease_threshold = 0.0

# ---- collection membership
col_collection_1.objects.link(ob_beziercurve)
col_collection_1.objects.link(ob_lamp)
col_collection_1.objects.link(ob_camera)

# ---- scene / render settings (as saved in the file)
scene.camera = ob_camera
scene.frame_start = 1; scene.frame_end = 250; scene.frame_set(1)
scene.render.engine = 'BLENDER_EEVEE_NEXT'
scene.render.resolution_percentage = 50
scene.render.dither_intensity = 0.0
scene.cycles.use_denoising = False
scene.cycles.samples = 128
scene.cycles.sampling_pattern = 'TABULATED_SOBOL'
scene.cycles.use_adaptive_sampling = False
scene.cycles.use_light_tree = False
scene.cycles.blur_glossy = 0.0
scene.cycles.sample_clamp_indirect = 0.0
scene.view_settings.view_transform = 'Standard'
bpy.context.view_layer.update()
